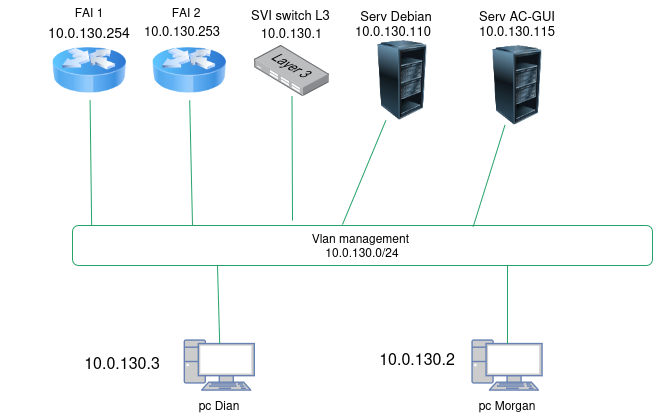

The diagram above was exported from draw.io. Its source (the exported page's mxGraphModel, read from the mxfile embedded in the PNG):
<mxGraphModel dx="1414" dy="783" grid="1" gridSize="10" guides="1" tooltips="1" connect="1" arrows="1" fold="1" page="1" pageScale="1" pageWidth="827" pageHeight="1169" math="0" shadow="0">
  <root>
    <mxCell id="0" />
    <mxCell id="1" parent="0" />
    <mxCell id="ZdZO8ubLKlHvVn5aMDEC-70" edge="1" parent="1" style="endArrow=none;html=1;rounded=0;strokeColor=light-dark(#26a269, #589916);" target="ZdZO8ubLKlHvVn5aMDEC-69" value="">
      <mxGeometry height="50" relative="1" width="50" as="geometry">
        <mxPoint x="310" y="560" as="sourcePoint" />
        <mxPoint x="260" y="430" as="targetPoint" />
      </mxGeometry>
    </mxCell>
    <mxCell id="ZdZO8ubLKlHvVn5aMDEC-1" parent="1" style="fontColor=#0066CC;verticalAlign=top;verticalLabelPosition=bottom;labelPosition=center;align=center;html=1;outlineConnect=0;fillColor=#CCCCCC;strokeColor=#6881B3;gradientColor=none;gradientDirection=north;strokeWidth=2;shape=mxgraph.networks.pc;" value="" vertex="1">
      <mxGeometry height="50" width="70" x="202.2" y="680" as="geometry" />
    </mxCell>
    <mxCell id="ZdZO8ubLKlHvVn5aMDEC-3" parent="1" style="fontColor=#0066CC;verticalAlign=top;verticalLabelPosition=bottom;labelPosition=center;align=center;html=1;outlineConnect=0;fillColor=#CCCCCC;strokeColor=#6881B3;gradientColor=none;gradientDirection=north;strokeWidth=2;shape=mxgraph.networks.pc;" value="" vertex="1">
      <mxGeometry height="50" width="70" x="490" y="680" as="geometry" />
    </mxCell>
    <mxCell id="ZdZO8ubLKlHvVn5aMDEC-6" parent="1" style="text;html=1;whiteSpace=wrap;strokeColor=none;fillColor=none;align=center;verticalAlign=middle;rounded=0;" value="pc Dian" vertex="1">
      <mxGeometry height="30" width="60" x="207.2" y="730" as="geometry" />
    </mxCell>
    <mxCell id="ZdZO8ubLKlHvVn5aMDEC-7" parent="1" style="text;html=1;whiteSpace=wrap;strokeColor=none;fillColor=none;align=center;verticalAlign=middle;rounded=0;" value="pc Morgan" vertex="1">
      <mxGeometry height="30" width="60" x="495" y="730" as="geometry" />
    </mxCell>
    <mxCell id="ZdZO8ubLKlHvVn5aMDEC-21" parent="1" style="rounded=1;whiteSpace=wrap;html=1;strokeColor=light-dark(#26a269, #257c00);" value="&lt;div&gt;Vlan management&amp;nbsp;&lt;/div&gt;&lt;div&gt;10.0.130.0/24&lt;/div&gt;" vertex="1">
      <mxGeometry height="40" width="580" x="90" y="565" as="geometry" />
    </mxCell>
    <mxCell id="ZdZO8ubLKlHvVn5aMDEC-43" parent="1" style="text;html=1;whiteSpace=wrap;strokeColor=none;fillColor=none;align=center;verticalAlign=middle;rounded=0;" value="&lt;br&gt;&lt;div&gt;&lt;font size=&quot;3&quot;&gt;10.0.130.2&lt;/font&gt;&lt;/div&gt;" vertex="1">
      <mxGeometry width="70" x="400" y="690" as="geometry" />
    </mxCell>
    <mxCell id="ZdZO8ubLKlHvVn5aMDEC-44" parent="1" style="text;html=1;whiteSpace=wrap;strokeColor=none;fillColor=none;align=center;verticalAlign=middle;rounded=0;" value="&lt;font style=&quot;font-size: 12px;&quot;&gt;&lt;br&gt;&lt;/font&gt;&lt;div&gt;&lt;font size=&quot;3&quot;&gt;10.0.130.3&lt;/font&gt;&lt;/div&gt;" vertex="1">
      <mxGeometry height="10" width="100" x="90" y="690" as="geometry" />
    </mxCell>
    <mxCell id="ZdZO8ubLKlHvVn5aMDEC-51" parent="1" style="image;html=1;image=img/lib/clip_art/networking/Router_Icon_128x128.png" value="" vertex="1">
      <mxGeometry height="60" width="74.4" x="70" y="380" as="geometry" />
    </mxCell>
    <mxCell id="ZdZO8ubLKlHvVn5aMDEC-69" parent="1" style="image;points=[];aspect=fixed;html=1;align=center;shadow=0;dashed=0;image=img/lib/allied_telesis/switch/Switch_24_port_L3.svg;" value="" vertex="1">
      <mxGeometry height="51" width="74.4" x="272.20000000000005" y="384.5" as="geometry" />
    </mxCell>
    <mxCell id="ZdZO8ubLKlHvVn5aMDEC-71" parent="1" style="text;html=1;whiteSpace=wrap;strokeColor=none;fillColor=none;align=center;verticalAlign=middle;rounded=0;" value="&lt;font style=&quot;font-size: 13px;&quot;&gt;10.0.130.1&lt;/font&gt;" vertex="1">
      <mxGeometry width="165" x="226.9" y="371" as="geometry" />
    </mxCell>
    <mxCell id="ZdZO8ubLKlHvVn5aMDEC-73" edge="1" parent="1" source="ZdZO8ubLKlHvVn5aMDEC-71" style="edgeStyle=orthogonalEdgeStyle;rounded=0;orthogonalLoop=1;jettySize=auto;html=1;innerLoopWaypoints=1;exitX=0;exitY=0;exitDx=0;exitDy=0;" target="ZdZO8ubLKlHvVn5aMDEC-71">
      <mxGeometry relative="1" as="geometry" />
    </mxCell>
    <mxCell id="ZdZO8ubLKlHvVn5aMDEC-81" parent="1" style="text;html=1;whiteSpace=wrap;strokeColor=none;fillColor=none;align=center;verticalAlign=middle;rounded=0;" value="&lt;font style=&quot;font-size: 14px;&quot;&gt;10.0.130.254&lt;/font&gt;" vertex="1">
      <mxGeometry width="180" x="17.2" y="371" as="geometry" />
    </mxCell>
    <mxCell id="viqn8S37IzURFyoY4oLw-22" parent="1" style="text;html=1;whiteSpace=wrap;strokeColor=none;fillColor=none;align=center;verticalAlign=middle;rounded=0;" value="FAI 1" vertex="1">
      <mxGeometry width="150" x="32.199999999999974" y="351" as="geometry" />
    </mxCell>
    <mxCell id="viqn8S37IzURFyoY4oLw-24" edge="1" parent="1" source="ZdZO8ubLKlHvVn5aMDEC-1" style="endArrow=none;html=1;rounded=0;exitX=0.5;exitY=0.07;exitDx=0;exitDy=0;strokeColor=light-dark(#26a269, #589916);exitPerimeter=0;entryX=0.25;entryY=1;entryDx=0;entryDy=0;" target="ZdZO8ubLKlHvVn5aMDEC-21" value="">
      <mxGeometry height="50" relative="1" width="50" as="geometry">
        <mxPoint x="258.5" y="659" as="sourcePoint" />
        <mxPoint x="260" y="600" as="targetPoint" />
      </mxGeometry>
    </mxCell>
    <mxCell id="viqn8S37IzURFyoY4oLw-26" edge="1" parent="1" source="ZdZO8ubLKlHvVn5aMDEC-3" style="endArrow=none;html=1;rounded=0;strokeColor=light-dark(#26a269, #589916);entryX=0.75;entryY=1;entryDx=0;entryDy=0;exitX=0.5;exitY=0.07;exitDx=0;exitDy=0;exitPerimeter=0;" target="ZdZO8ubLKlHvVn5aMDEC-21" value="">
      <mxGeometry height="50" relative="1" width="50" as="geometry">
        <mxPoint x="350" y="670" as="sourcePoint" />
        <mxPoint x="401" y="610" as="targetPoint" />
      </mxGeometry>
    </mxCell>
    <mxCell id="viqn8S37IzURFyoY4oLw-37" edge="1" parent="1" source="ZdZO8ubLKlHvVn5aMDEC-21" style="endArrow=none;html=1;rounded=0;exitX=0.033;exitY=0;exitDx=0;exitDy=0;strokeColor=light-dark(#26a269, #589916);exitPerimeter=0;" target="ZdZO8ubLKlHvVn5aMDEC-51" value="">
      <mxGeometry height="50" relative="1" width="50" as="geometry">
        <mxPoint x="210" y="569" as="sourcePoint" />
        <mxPoint x="110" y="460" as="targetPoint" />
      </mxGeometry>
    </mxCell>
    <mxCell id="SE7E4SKLjQiC41SUuXB_-3" parent="1" style="text;whiteSpace=wrap;html=1;" value="&lt;font style=&quot;font-size: 13px;&quot;&gt;10.0.130.253&lt;/font&gt;" vertex="1">
      <mxGeometry height="40" width="100" x="160" y="356" as="geometry" />
    </mxCell>
    <mxCell id="SE7E4SKLjQiC41SUuXB_-5" parent="1" style="text;whiteSpace=wrap;html=1;" value="&lt;font style=&quot;font-size: 13px;&quot;&gt;SVI switch L3&lt;/font&gt;" vertex="1">
      <mxGeometry height="40" width="110" x="267.2" y="340" as="geometry" />
    </mxCell>
    <mxCell id="SE7E4SKLjQiC41SUuXB_-8" parent="1" style="text;html=1;whiteSpace=wrap;strokeColor=none;fillColor=none;align=center;verticalAlign=middle;rounded=0;" value="FAI 2" vertex="1">
      <mxGeometry width="150" x="129.4" y="351" as="geometry" />
    </mxCell>
    <mxCell id="SE7E4SKLjQiC41SUuXB_-9" edge="1" parent="1" style="endArrow=none;html=1;rounded=0;strokeColor=light-dark(#26a269, #589916);entryX=0.5;entryY=1;entryDx=0;entryDy=0;" target="SE7E4SKLjQiC41SUuXB_-24" value="">
      <mxGeometry height="50" relative="1" width="50" as="geometry">
        <mxPoint x="210" y="565" as="sourcePoint" />
        <mxPoint x="204.4000000000001" y="440" as="targetPoint" />
      </mxGeometry>
    </mxCell>
    <mxCell id="SE7E4SKLjQiC41SUuXB_-13" parent="1" style="image;html=1;image=img/lib/clip_art/computers/Server_Rack_Partial_128x128.png" value="" vertex="1">
      <mxGeometry height="80" width="80" x="380" y="380" as="geometry" />
    </mxCell>
    <mxCell id="SE7E4SKLjQiC41SUuXB_-14" edge="1" parent="1" style="endArrow=none;html=1;rounded=0;strokeColor=light-dark(#26a269, #589916);" target="SE7E4SKLjQiC41SUuXB_-13" value="">
      <mxGeometry height="50" relative="1" width="50" as="geometry">
        <mxPoint x="360" y="564" as="sourcePoint" />
        <mxPoint x="400" y="420" as="targetPoint" />
      </mxGeometry>
    </mxCell>
    <mxCell id="SE7E4SKLjQiC41SUuXB_-15" parent="1" style="text;html=1;whiteSpace=wrap;strokeColor=none;fillColor=none;align=center;verticalAlign=middle;rounded=0;" value="&lt;font style=&quot;font-size: 13px;&quot;&gt;Serv Debian&lt;/font&gt;" vertex="1">
      <mxGeometry height="30" width="80" x="374" y="340" as="geometry" />
    </mxCell>
    <mxCell id="SE7E4SKLjQiC41SUuXB_-17" parent="1" style="text;whiteSpace=wrap;html=1;" value="&lt;font style=&quot;font-size: 13px;&quot;&gt;10.0.130.110&lt;/font&gt;" vertex="1">
      <mxGeometry height="40" width="100" x="371" y="356" as="geometry" />
    </mxCell>
    <mxCell id="SE7E4SKLjQiC41SUuXB_-24" parent="1" style="image;html=1;image=img/lib/clip_art/networking/Router_Icon_128x128.png" value="" vertex="1">
      <mxGeometry height="60" width="74.4" x="170" y="380" as="geometry" />
    </mxCell>
    <mxCell id="SE7E4SKLjQiC41SUuXB_-26" parent="1" style="text;whiteSpace=wrap;html=1;" value="&lt;font style=&quot;font-size: 13px;&quot;&gt;10.0.130.115&lt;/font&gt;" vertex="1">
      <mxGeometry height="40" width="100" x="495" y="356" as="geometry" />
    </mxCell>
    <mxCell id="SE7E4SKLjQiC41SUuXB_-27" parent="1" style="text;html=1;whiteSpace=wrap;strokeColor=none;fillColor=none;align=center;verticalAlign=middle;rounded=0;" value="&lt;font style=&quot;font-size: 13px;&quot;&gt;Serv AC-GUI&lt;/font&gt;" vertex="1">
      <mxGeometry height="30" width="80" x="495" y="340" as="geometry" />
    </mxCell>
    <mxCell id="SE7E4SKLjQiC41SUuXB_-29" parent="1" style="image;html=1;image=img/lib/clip_art/computers/Server_Rack_Partial_128x128.png" value="" vertex="1">
      <mxGeometry height="80" width="80" x="495" y="384.5" as="geometry" />
    </mxCell>
    <mxCell id="SE7E4SKLjQiC41SUuXB_-30" edge="1" parent="1" source="ZdZO8ubLKlHvVn5aMDEC-21" style="endArrow=none;html=1;rounded=0;strokeColor=light-dark(#26a269, #589916);exitX=0.691;exitY=0.025;exitDx=0;exitDy=0;exitPerimeter=0;" target="SE7E4SKLjQiC41SUuXB_-29" value="">
      <mxGeometry height="50" relative="1" width="50" as="geometry">
        <mxPoint x="530" y="560" as="sourcePoint" />
        <mxPoint x="583" y="490" as="targetPoint" />
      </mxGeometry>
    </mxCell>
  </root>
</mxGraphModel>